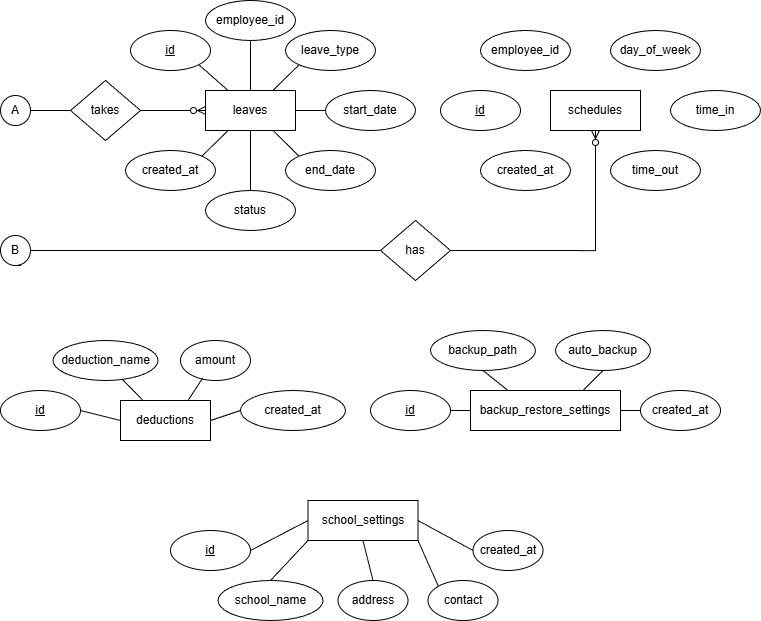

The diagram above was exported from draw.io. Its source (the exported page's mxGraphModel, read from the mxfile embedded in the PNG):
<mxGraphModel dx="1163" dy="681" grid="1" gridSize="10" guides="1" tooltips="1" connect="1" arrows="1" fold="1" page="1" pageScale="1" pageWidth="850" pageHeight="1100" math="0" shadow="0" extFonts="Permanent Marker^https://fonts.googleapis.com/css?family=Permanent+Marker">
  <root>
    <mxCell id="0" />
    <mxCell id="1" parent="0" />
    <mxCell id="FTue4Nj-tkrjGFSetoKp-1" value="leaves" style="rounded=0;whiteSpace=wrap;html=1;" vertex="1" parent="1">
      <mxGeometry x="265" y="160" width="90" height="40" as="geometry" />
    </mxCell>
    <mxCell id="FTue4Nj-tkrjGFSetoKp-2" value="A" style="ellipse;whiteSpace=wrap;html=1;aspect=fixed;" vertex="1" parent="1">
      <mxGeometry x="60" y="165" width="30" height="30" as="geometry" />
    </mxCell>
    <mxCell id="FTue4Nj-tkrjGFSetoKp-13" style="rounded=0;orthogonalLoop=1;jettySize=auto;html=1;exitX=1;exitY=1;exitDx=0;exitDy=0;entryX=0.25;entryY=0;entryDx=0;entryDy=0;endArrow=none;endFill=0;" edge="1" parent="1" source="FTue4Nj-tkrjGFSetoKp-3" target="FTue4Nj-tkrjGFSetoKp-1">
      <mxGeometry relative="1" as="geometry" />
    </mxCell>
    <mxCell id="FTue4Nj-tkrjGFSetoKp-3" value="&lt;u&gt;id&lt;/u&gt;" style="ellipse;whiteSpace=wrap;html=1;" vertex="1" parent="1">
      <mxGeometry x="190" y="100" width="80" height="40" as="geometry" />
    </mxCell>
    <mxCell id="FTue4Nj-tkrjGFSetoKp-14" style="rounded=0;orthogonalLoop=1;jettySize=auto;html=1;exitX=0.5;exitY=1;exitDx=0;exitDy=0;entryX=0.5;entryY=0;entryDx=0;entryDy=0;endArrow=none;endFill=0;" edge="1" parent="1" source="FTue4Nj-tkrjGFSetoKp-4" target="FTue4Nj-tkrjGFSetoKp-1">
      <mxGeometry relative="1" as="geometry" />
    </mxCell>
    <mxCell id="FTue4Nj-tkrjGFSetoKp-4" value="employee_id" style="ellipse;whiteSpace=wrap;html=1;" vertex="1" parent="1">
      <mxGeometry x="265" y="70" width="90" height="40" as="geometry" />
    </mxCell>
    <mxCell id="FTue4Nj-tkrjGFSetoKp-15" style="rounded=0;orthogonalLoop=1;jettySize=auto;html=1;exitX=0;exitY=1;exitDx=0;exitDy=0;entryX=0.75;entryY=0;entryDx=0;entryDy=0;endArrow=none;endFill=0;" edge="1" parent="1" source="FTue4Nj-tkrjGFSetoKp-5" target="FTue4Nj-tkrjGFSetoKp-1">
      <mxGeometry relative="1" as="geometry" />
    </mxCell>
    <mxCell id="FTue4Nj-tkrjGFSetoKp-5" value="leave_type" style="ellipse;whiteSpace=wrap;html=1;" vertex="1" parent="1">
      <mxGeometry x="345" y="100" width="90" height="40" as="geometry" />
    </mxCell>
    <mxCell id="FTue4Nj-tkrjGFSetoKp-16" style="rounded=0;orthogonalLoop=1;jettySize=auto;html=1;exitX=0;exitY=0.5;exitDx=0;exitDy=0;entryX=1;entryY=0.5;entryDx=0;entryDy=0;endArrow=none;endFill=0;" edge="1" parent="1" source="FTue4Nj-tkrjGFSetoKp-6" target="FTue4Nj-tkrjGFSetoKp-1">
      <mxGeometry relative="1" as="geometry" />
    </mxCell>
    <mxCell id="FTue4Nj-tkrjGFSetoKp-6" value="start_date" style="ellipse;whiteSpace=wrap;html=1;" vertex="1" parent="1">
      <mxGeometry x="385" y="160" width="90" height="40" as="geometry" />
    </mxCell>
    <mxCell id="FTue4Nj-tkrjGFSetoKp-17" style="rounded=0;orthogonalLoop=1;jettySize=auto;html=1;exitX=0;exitY=0;exitDx=0;exitDy=0;entryX=0.75;entryY=1;entryDx=0;entryDy=0;endArrow=none;endFill=0;" edge="1" parent="1" source="FTue4Nj-tkrjGFSetoKp-7" target="FTue4Nj-tkrjGFSetoKp-1">
      <mxGeometry relative="1" as="geometry" />
    </mxCell>
    <mxCell id="FTue4Nj-tkrjGFSetoKp-7" value="end_date" style="ellipse;whiteSpace=wrap;html=1;" vertex="1" parent="1">
      <mxGeometry x="345" y="220" width="90" height="40" as="geometry" />
    </mxCell>
    <mxCell id="FTue4Nj-tkrjGFSetoKp-19" style="rounded=0;orthogonalLoop=1;jettySize=auto;html=1;exitX=0.5;exitY=0;exitDx=0;exitDy=0;entryX=0.5;entryY=1;entryDx=0;entryDy=0;endArrow=none;endFill=0;" edge="1" parent="1" source="FTue4Nj-tkrjGFSetoKp-8" target="FTue4Nj-tkrjGFSetoKp-1">
      <mxGeometry relative="1" as="geometry" />
    </mxCell>
    <mxCell id="FTue4Nj-tkrjGFSetoKp-8" value="status" style="ellipse;whiteSpace=wrap;html=1;" vertex="1" parent="1">
      <mxGeometry x="265" y="260" width="90" height="40" as="geometry" />
    </mxCell>
    <mxCell id="FTue4Nj-tkrjGFSetoKp-18" style="rounded=0;orthogonalLoop=1;jettySize=auto;html=1;exitX=1;exitY=0;exitDx=0;exitDy=0;entryX=0.25;entryY=1;entryDx=0;entryDy=0;endArrow=none;endFill=0;" edge="1" parent="1" source="FTue4Nj-tkrjGFSetoKp-9" target="FTue4Nj-tkrjGFSetoKp-1">
      <mxGeometry relative="1" as="geometry" />
    </mxCell>
    <mxCell id="FTue4Nj-tkrjGFSetoKp-9" value="created_at" style="ellipse;whiteSpace=wrap;html=1;" vertex="1" parent="1">
      <mxGeometry x="185" y="220" width="90" height="40" as="geometry" />
    </mxCell>
    <mxCell id="FTue4Nj-tkrjGFSetoKp-11" style="edgeStyle=orthogonalEdgeStyle;rounded=0;orthogonalLoop=1;jettySize=auto;html=1;exitX=1;exitY=0.5;exitDx=0;exitDy=0;entryX=0;entryY=0.5;entryDx=0;entryDy=0;endArrow=ERzeroToMany;endFill=0;" edge="1" parent="1" source="FTue4Nj-tkrjGFSetoKp-10" target="FTue4Nj-tkrjGFSetoKp-1">
      <mxGeometry relative="1" as="geometry" />
    </mxCell>
    <mxCell id="FTue4Nj-tkrjGFSetoKp-12" style="edgeStyle=orthogonalEdgeStyle;rounded=0;orthogonalLoop=1;jettySize=auto;html=1;exitX=0;exitY=0.5;exitDx=0;exitDy=0;entryX=1;entryY=0.5;entryDx=0;entryDy=0;endArrow=none;endFill=0;" edge="1" parent="1" source="FTue4Nj-tkrjGFSetoKp-10" target="FTue4Nj-tkrjGFSetoKp-2">
      <mxGeometry relative="1" as="geometry" />
    </mxCell>
    <mxCell id="FTue4Nj-tkrjGFSetoKp-10" value="takes" style="rhombus;whiteSpace=wrap;html=1;" vertex="1" parent="1">
      <mxGeometry x="130" y="150" width="70" height="60" as="geometry" />
    </mxCell>
    <mxCell id="FTue4Nj-tkrjGFSetoKp-27" style="edgeStyle=orthogonalEdgeStyle;rounded=0;orthogonalLoop=1;jettySize=auto;html=1;exitX=0.5;exitY=1;exitDx=0;exitDy=0;" edge="1" parent="1" source="FTue4Nj-tkrjGFSetoKp-28">
      <mxGeometry relative="1" as="geometry">
        <mxPoint x="80" y="320" as="targetPoint" />
        <Array as="points" />
      </mxGeometry>
    </mxCell>
    <mxCell id="FTue4Nj-tkrjGFSetoKp-20" value="schedules" style="rounded=0;whiteSpace=wrap;html=1;" vertex="1" parent="1">
      <mxGeometry x="610" y="160" width="90" height="40" as="geometry" />
    </mxCell>
    <mxCell id="FTue4Nj-tkrjGFSetoKp-21" value="&lt;u&gt;id&lt;/u&gt;" style="ellipse;whiteSpace=wrap;html=1;" vertex="1" parent="1">
      <mxGeometry x="500" y="160" width="80" height="40" as="geometry" />
    </mxCell>
    <mxCell id="FTue4Nj-tkrjGFSetoKp-22" value="employee_id" style="ellipse;whiteSpace=wrap;html=1;" vertex="1" parent="1">
      <mxGeometry x="540" y="100" width="90" height="40" as="geometry" />
    </mxCell>
    <mxCell id="FTue4Nj-tkrjGFSetoKp-23" value="day_of_week" style="ellipse;whiteSpace=wrap;html=1;" vertex="1" parent="1">
      <mxGeometry x="670" y="100" width="90" height="40" as="geometry" />
    </mxCell>
    <mxCell id="FTue4Nj-tkrjGFSetoKp-24" value="time_in" style="ellipse;whiteSpace=wrap;html=1;" vertex="1" parent="1">
      <mxGeometry x="730" y="160" width="90" height="40" as="geometry" />
    </mxCell>
    <mxCell id="FTue4Nj-tkrjGFSetoKp-25" value="time_out" style="ellipse;whiteSpace=wrap;html=1;" vertex="1" parent="1">
      <mxGeometry x="670" y="220" width="90" height="40" as="geometry" />
    </mxCell>
    <mxCell id="FTue4Nj-tkrjGFSetoKp-26" value="created_at" style="ellipse;whiteSpace=wrap;html=1;" vertex="1" parent="1">
      <mxGeometry x="540" y="220" width="90" height="40" as="geometry" />
    </mxCell>
    <mxCell id="FTue4Nj-tkrjGFSetoKp-29" value="" style="edgeStyle=orthogonalEdgeStyle;rounded=0;orthogonalLoop=1;jettySize=auto;html=1;exitX=0;exitY=0.5;exitDx=0;exitDy=0;entryX=1;entryY=0.5;entryDx=0;entryDy=0;endArrow=none;endFill=0;" edge="1" parent="1" source="FTue4Nj-tkrjGFSetoKp-30" target="FTue4Nj-tkrjGFSetoKp-28">
      <mxGeometry relative="1" as="geometry">
        <mxPoint x="120" y="320" as="targetPoint" />
        <mxPoint x="655" y="200" as="sourcePoint" />
        <Array as="points" />
      </mxGeometry>
    </mxCell>
    <mxCell id="FTue4Nj-tkrjGFSetoKp-28" value="B" style="ellipse;whiteSpace=wrap;html=1;aspect=fixed;" vertex="1" parent="1">
      <mxGeometry x="60" y="305" width="30" height="30" as="geometry" />
    </mxCell>
    <mxCell id="FTue4Nj-tkrjGFSetoKp-31" value="" style="edgeStyle=orthogonalEdgeStyle;rounded=0;orthogonalLoop=1;jettySize=auto;html=1;exitX=0.5;exitY=1;exitDx=0;exitDy=0;entryX=1;entryY=0.5;entryDx=0;entryDy=0;endArrow=none;endFill=0;startArrow=ERzeroToMany;startFill=0;" edge="1" parent="1" source="FTue4Nj-tkrjGFSetoKp-20" target="FTue4Nj-tkrjGFSetoKp-30">
      <mxGeometry relative="1" as="geometry">
        <mxPoint x="90" y="320" as="targetPoint" />
        <mxPoint x="655" y="200" as="sourcePoint" />
        <Array as="points">
          <mxPoint x="655" y="320" />
        </Array>
      </mxGeometry>
    </mxCell>
    <mxCell id="FTue4Nj-tkrjGFSetoKp-30" value="has" style="rhombus;whiteSpace=wrap;html=1;" vertex="1" parent="1">
      <mxGeometry x="440" y="290" width="70" height="60" as="geometry" />
    </mxCell>
    <mxCell id="FTue4Nj-tkrjGFSetoKp-52" style="rounded=0;orthogonalLoop=1;jettySize=auto;html=1;exitX=0;exitY=0.5;exitDx=0;exitDy=0;entryX=1;entryY=0.5;entryDx=0;entryDy=0;endArrow=none;endFill=0;" edge="1" parent="1" source="FTue4Nj-tkrjGFSetoKp-32" target="FTue4Nj-tkrjGFSetoKp-33">
      <mxGeometry relative="1" as="geometry" />
    </mxCell>
    <mxCell id="FTue4Nj-tkrjGFSetoKp-53" style="rounded=0;orthogonalLoop=1;jettySize=auto;html=1;exitX=1;exitY=0.5;exitDx=0;exitDy=0;entryX=0;entryY=0.5;entryDx=0;entryDy=0;endArrow=none;endFill=0;" edge="1" parent="1" source="FTue4Nj-tkrjGFSetoKp-32" target="FTue4Nj-tkrjGFSetoKp-36">
      <mxGeometry relative="1" as="geometry" />
    </mxCell>
    <mxCell id="FTue4Nj-tkrjGFSetoKp-32" value="deductions" style="rounded=0;whiteSpace=wrap;html=1;" vertex="1" parent="1">
      <mxGeometry x="180" y="470" width="90" height="40" as="geometry" />
    </mxCell>
    <mxCell id="FTue4Nj-tkrjGFSetoKp-33" value="&lt;u&gt;id&lt;/u&gt;" style="ellipse;whiteSpace=wrap;html=1;" vertex="1" parent="1">
      <mxGeometry x="60" y="460" width="80" height="40" as="geometry" />
    </mxCell>
    <mxCell id="FTue4Nj-tkrjGFSetoKp-34" value="deduction_name" style="ellipse;whiteSpace=wrap;html=1;" vertex="1" parent="1">
      <mxGeometry x="112.5" y="410" width="105" height="40" as="geometry" />
    </mxCell>
    <mxCell id="FTue4Nj-tkrjGFSetoKp-35" value="amount" style="ellipse;whiteSpace=wrap;html=1;" vertex="1" parent="1">
      <mxGeometry x="240" y="410" width="70" height="40" as="geometry" />
    </mxCell>
    <mxCell id="FTue4Nj-tkrjGFSetoKp-36" value="created_at" style="ellipse;whiteSpace=wrap;html=1;" vertex="1" parent="1">
      <mxGeometry x="300" y="460" width="105" height="40" as="geometry" />
    </mxCell>
    <mxCell id="FTue4Nj-tkrjGFSetoKp-54" style="rounded=0;orthogonalLoop=1;jettySize=auto;html=1;exitX=0.25;exitY=0;exitDx=0;exitDy=0;entryX=0.5;entryY=1;entryDx=0;entryDy=0;endArrow=none;endFill=0;" edge="1" parent="1" source="FTue4Nj-tkrjGFSetoKp-37" target="FTue4Nj-tkrjGFSetoKp-39">
      <mxGeometry relative="1" as="geometry" />
    </mxCell>
    <mxCell id="FTue4Nj-tkrjGFSetoKp-55" style="rounded=0;orthogonalLoop=1;jettySize=auto;html=1;exitX=0.75;exitY=0;exitDx=0;exitDy=0;entryX=0.5;entryY=1;entryDx=0;entryDy=0;endArrow=none;endFill=0;" edge="1" parent="1" source="FTue4Nj-tkrjGFSetoKp-37" target="FTue4Nj-tkrjGFSetoKp-40">
      <mxGeometry relative="1" as="geometry" />
    </mxCell>
    <mxCell id="FTue4Nj-tkrjGFSetoKp-56" style="rounded=0;orthogonalLoop=1;jettySize=auto;html=1;exitX=1;exitY=0.5;exitDx=0;exitDy=0;entryX=0;entryY=0.5;entryDx=0;entryDy=0;endArrow=none;endFill=0;" edge="1" parent="1" source="FTue4Nj-tkrjGFSetoKp-37" target="FTue4Nj-tkrjGFSetoKp-41">
      <mxGeometry relative="1" as="geometry" />
    </mxCell>
    <mxCell id="FTue4Nj-tkrjGFSetoKp-57" style="rounded=0;orthogonalLoop=1;jettySize=auto;html=1;exitX=0;exitY=0.5;exitDx=0;exitDy=0;entryX=1;entryY=0.5;entryDx=0;entryDy=0;endArrow=none;endFill=0;" edge="1" parent="1" source="FTue4Nj-tkrjGFSetoKp-37" target="FTue4Nj-tkrjGFSetoKp-38">
      <mxGeometry relative="1" as="geometry" />
    </mxCell>
    <mxCell id="FTue4Nj-tkrjGFSetoKp-37" value="backup_restore_settings" style="rounded=0;whiteSpace=wrap;html=1;" vertex="1" parent="1">
      <mxGeometry x="530" y="460" width="150" height="40" as="geometry" />
    </mxCell>
    <mxCell id="FTue4Nj-tkrjGFSetoKp-38" value="&lt;u&gt;id&lt;/u&gt;" style="ellipse;whiteSpace=wrap;html=1;" vertex="1" parent="1">
      <mxGeometry x="430" y="460" width="80" height="40" as="geometry" />
    </mxCell>
    <mxCell id="FTue4Nj-tkrjGFSetoKp-39" value="backup_path" style="ellipse;whiteSpace=wrap;html=1;" vertex="1" parent="1">
      <mxGeometry x="490" y="400" width="105" height="40" as="geometry" />
    </mxCell>
    <mxCell id="FTue4Nj-tkrjGFSetoKp-40" value="auto_backup" style="ellipse;whiteSpace=wrap;html=1;" vertex="1" parent="1">
      <mxGeometry x="615" y="400" width="95" height="40" as="geometry" />
    </mxCell>
    <mxCell id="FTue4Nj-tkrjGFSetoKp-41" value="created_at" style="ellipse;whiteSpace=wrap;html=1;" vertex="1" parent="1">
      <mxGeometry x="700" y="460" width="80" height="40" as="geometry" />
    </mxCell>
    <mxCell id="FTue4Nj-tkrjGFSetoKp-58" style="rounded=0;orthogonalLoop=1;jettySize=auto;html=1;exitX=1;exitY=0.5;exitDx=0;exitDy=0;entryX=0;entryY=0.5;entryDx=0;entryDy=0;endArrow=none;endFill=0;" edge="1" parent="1" source="FTue4Nj-tkrjGFSetoKp-42" target="FTue4Nj-tkrjGFSetoKp-48">
      <mxGeometry relative="1" as="geometry" />
    </mxCell>
    <mxCell id="FTue4Nj-tkrjGFSetoKp-59" style="rounded=0;orthogonalLoop=1;jettySize=auto;html=1;exitX=1;exitY=1;exitDx=0;exitDy=0;entryX=0;entryY=0;entryDx=0;entryDy=0;endArrow=none;endFill=0;" edge="1" parent="1" source="FTue4Nj-tkrjGFSetoKp-42" target="FTue4Nj-tkrjGFSetoKp-47">
      <mxGeometry relative="1" as="geometry" />
    </mxCell>
    <mxCell id="FTue4Nj-tkrjGFSetoKp-60" style="rounded=0;orthogonalLoop=1;jettySize=auto;html=1;exitX=0.5;exitY=1;exitDx=0;exitDy=0;entryX=0.5;entryY=0;entryDx=0;entryDy=0;endArrow=none;endFill=0;" edge="1" parent="1" source="FTue4Nj-tkrjGFSetoKp-42" target="FTue4Nj-tkrjGFSetoKp-46">
      <mxGeometry relative="1" as="geometry" />
    </mxCell>
    <mxCell id="FTue4Nj-tkrjGFSetoKp-61" style="rounded=0;orthogonalLoop=1;jettySize=auto;html=1;exitX=0;exitY=1;exitDx=0;exitDy=0;entryX=0.5;entryY=0;entryDx=0;entryDy=0;endArrow=none;endFill=0;" edge="1" parent="1" source="FTue4Nj-tkrjGFSetoKp-42" target="FTue4Nj-tkrjGFSetoKp-45">
      <mxGeometry relative="1" as="geometry" />
    </mxCell>
    <mxCell id="FTue4Nj-tkrjGFSetoKp-62" style="rounded=0;orthogonalLoop=1;jettySize=auto;html=1;exitX=0;exitY=0.5;exitDx=0;exitDy=0;entryX=1;entryY=0.5;entryDx=0;entryDy=0;endArrow=none;endFill=0;" edge="1" parent="1" source="FTue4Nj-tkrjGFSetoKp-42" target="FTue4Nj-tkrjGFSetoKp-44">
      <mxGeometry relative="1" as="geometry" />
    </mxCell>
    <mxCell id="FTue4Nj-tkrjGFSetoKp-42" value="school_settings" style="rounded=0;whiteSpace=wrap;html=1;" vertex="1" parent="1">
      <mxGeometry x="367.5" y="570" width="110" height="40" as="geometry" />
    </mxCell>
    <mxCell id="FTue4Nj-tkrjGFSetoKp-44" value="&lt;u&gt;id&lt;/u&gt;" style="ellipse;whiteSpace=wrap;html=1;" vertex="1" parent="1">
      <mxGeometry x="230" y="600" width="80" height="40" as="geometry" />
    </mxCell>
    <mxCell id="FTue4Nj-tkrjGFSetoKp-45" value="school_name" style="ellipse;whiteSpace=wrap;html=1;" vertex="1" parent="1">
      <mxGeometry x="277.5" y="650" width="105" height="40" as="geometry" />
    </mxCell>
    <mxCell id="FTue4Nj-tkrjGFSetoKp-46" value="address" style="ellipse;whiteSpace=wrap;html=1;" vertex="1" parent="1">
      <mxGeometry x="397.5" y="650" width="70" height="40" as="geometry" />
    </mxCell>
    <mxCell id="FTue4Nj-tkrjGFSetoKp-47" value="contact" style="ellipse;whiteSpace=wrap;html=1;" vertex="1" parent="1">
      <mxGeometry x="487.5" y="650" width="70" height="40" as="geometry" />
    </mxCell>
    <mxCell id="FTue4Nj-tkrjGFSetoKp-48" value="created_at" style="ellipse;whiteSpace=wrap;html=1;" vertex="1" parent="1">
      <mxGeometry x="532.5" y="600" width="70" height="40" as="geometry" />
    </mxCell>
    <mxCell id="FTue4Nj-tkrjGFSetoKp-50" style="rounded=0;orthogonalLoop=1;jettySize=auto;html=1;exitX=0.75;exitY=0;exitDx=0;exitDy=0;entryX=0.316;entryY=0.942;entryDx=0;entryDy=0;entryPerimeter=0;endArrow=none;endFill=0;" edge="1" parent="1" source="FTue4Nj-tkrjGFSetoKp-32" target="FTue4Nj-tkrjGFSetoKp-35">
      <mxGeometry relative="1" as="geometry" />
    </mxCell>
    <mxCell id="FTue4Nj-tkrjGFSetoKp-51" style="rounded=0;orthogonalLoop=1;jettySize=auto;html=1;exitX=0.25;exitY=0;exitDx=0;exitDy=0;entryX=0.656;entryY=0.96;entryDx=0;entryDy=0;entryPerimeter=0;endArrow=none;endFill=0;" edge="1" parent="1" source="FTue4Nj-tkrjGFSetoKp-32" target="FTue4Nj-tkrjGFSetoKp-34">
      <mxGeometry relative="1" as="geometry" />
    </mxCell>
  </root>
</mxGraphModel>